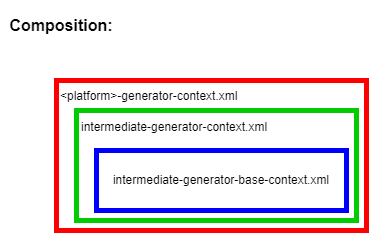

The diagram above was exported from draw.io. Its source (the exported page's mxGraphModel, read from the mxfile embedded in the PNG):
<mxGraphModel dx="1422" dy="762" grid="1" gridSize="10" guides="1" tooltips="1" connect="1" arrows="1" fold="1" page="1" pageScale="1" pageWidth="850" pageHeight="1100" math="0" shadow="0">
  <root>
    <mxCell id="0" />
    <mxCell id="1" parent="0" />
    <mxCell id="nDUULUzKKrvdRKbW13Ai-7" value="&amp;lt;platform&amp;gt;-generator-context.xml" style="rounded=0;whiteSpace=wrap;html=1;fillColor=none;verticalAlign=top;align=left;spacingTop=0;spacing=4;strokeColor=#FF0000;strokeWidth=5;" vertex="1" parent="1">
      <mxGeometry x="240" y="170" width="310" height="150" as="geometry" />
    </mxCell>
    <mxCell id="nDUULUzKKrvdRKbW13Ai-5" value="intermediate-generator-context.xml" style="rounded=0;whiteSpace=wrap;html=1;fillColor=none;verticalAlign=top;align=left;spacing=5;strokeColor=#00CC00;strokeWidth=5;" vertex="1" parent="1">
      <mxGeometry x="260" y="200" width="280" height="110" as="geometry" />
    </mxCell>
    <mxCell id="nDUULUzKKrvdRKbW13Ai-4" value="intermediate-generator-base-context.xml" style="rounded=0;whiteSpace=wrap;html=1;fillColor=none;strokeColor=#0000FF;strokeWidth=5;" vertex="1" parent="1">
      <mxGeometry x="280" y="240" width="250" height="60" as="geometry" />
    </mxCell>
    <mxCell id="visBSjuSvNpogVMk-9l--1" value="Composition:" style="text;html=1;strokeColor=none;fillColor=none;align=center;verticalAlign=middle;whiteSpace=wrap;rounded=0;strokeWidth=1;fontStyle=1;fontSize=16;" vertex="1" parent="1">
      <mxGeometry x="200" y="100" width="90" height="30" as="geometry" />
    </mxCell>
  </root>
</mxGraphModel>